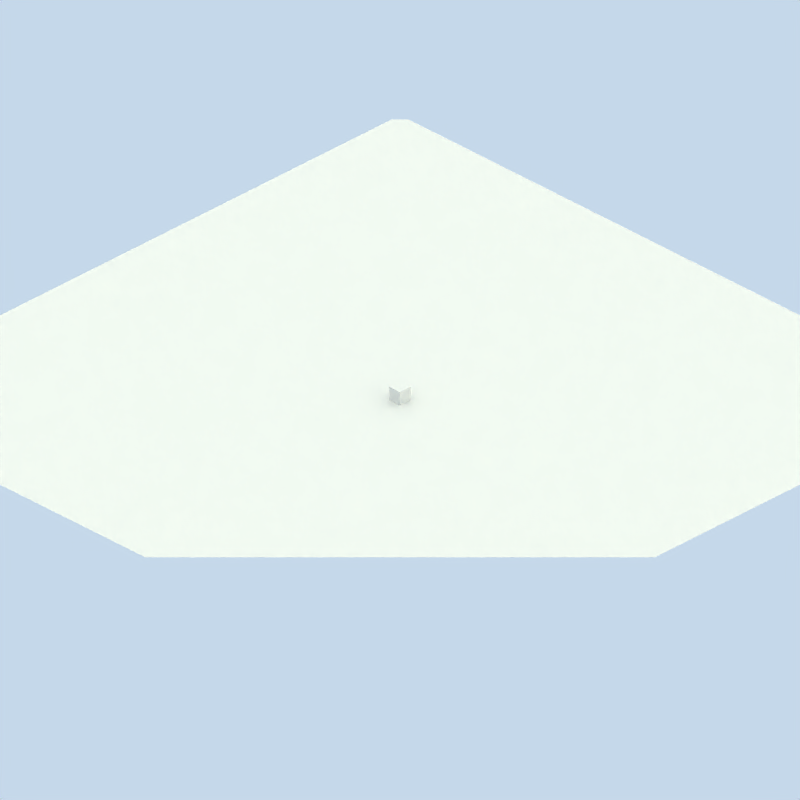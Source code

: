 # Source: cat.blend  (saved by Blender 2.59.0; exported with 4.5.12 LTS)
import bpy
from mathutils import Matrix  # noqa: F401  (used for matrix-valued properties, if any)

bpy.ops.wm.read_factory_settings(use_empty=True)
scene = bpy.context.scene
scene.name = 'Scene'

# ---- collections
col_collection_1 = bpy.data.collections.new('Collection 1'); scene.collection.children.link(col_collection_1)
col_collection_2 = bpy.data.collections.new('Collection 2'); scene.collection.children.link(col_collection_2)

# ---- materials (node trees are filled in below, after node groups)
mat_material_001 = bpy.data.materials.new('Material.001')
mat_material_001.alpha_threshold = 0.0
mat_material_001.roughness = 0.5
mat_material_001.specular_intensity = 0.0
mat_material_001.line_color = (0.0, 0.0, 0.0, 1.0)

# ---- material node trees

# ---- world
world_world = bpy.data.worlds.new('World'); scene.world = world_world
world_world.color = (0.7742, 0.8472, 0.9176)
world_world.use_sun_shadow = False
world_world.sun_shadow_jitter_overblur = 0.0
world_world.cycles.sampling_method = 'MANUAL'
world_world.cycles.sample_map_resolution = 256
world_world.light_settings.distance = 1.0

# ---- cameras
cam_camera = bpy.data.cameras.new('Camera')
cam_camera.type = 'ORTHO'
cam_camera.passepartout_alpha = 0.2
cam_camera.clip_end = 100.0
cam_camera.lens = 35.0
cam_camera.ortho_scale = 105.4
cam_camera.show_passepartout = False
cam_camera.show_safe_areas = True
cam_camera.dof.focus_distance = 0.0
cam_camera.dof.aperture_fstop = 128.0

# ---- lights
light_arealight_001 = bpy.data.lights.new('AreaLight.001', 'AREA')
light_arealight_001.color = (1.0, 0.9118, 0.8941)
light_arealight_001.transmission_factor = 0.0
light_arealight_001.energy = 31.42
light_arealight_001.shadow_buffer_clip_start = 0.5
light_arealight_001.shadow_soft_size = 2.841
light_arealight_001.shadow_maximum_resolution = 0.006
light_arealight_001.use_absolute_resolution = True
light_arealight_001.size = 2.841
light_arealight_001.size_y = 1.0
light_arealight_001.cycles.use_multiple_importance_sampling = False
light_sun = bpy.data.lights.new('Sun', 'SUN')
light_sun.color = (1.0, 0.9218, 0.651)
light_sun.transmission_factor = 0.0
light_sun.angle = 3.111
light_sun.energy = 1.4
light_sun.shadow_buffer_clip_start = 0.5
light_sun.shadow_soft_size = 65.0
light_sun.shadow_cascade_max_distance = 1000.0
light_sun.cycles.use_multiple_importance_sampling = False
light_arealight = bpy.data.lights.new('AreaLight', 'AREA')
light_arealight.color = (1.0, 0.9118, 0.8941)
light_arealight.transmission_factor = 0.0
light_arealight.energy = 31.42
light_arealight.shadow_buffer_clip_start = 0.5
light_arealight.shadow_soft_size = 2.841
light_arealight.shadow_maximum_resolution = 0.006
light_arealight.use_absolute_resolution = True
light_arealight.size = 2.841
light_arealight.size_y = 1.0
light_arealight.cycles.use_multiple_importance_sampling = False

# ---- meshes
me_plane = bpy.data.meshes.new('Plane')
me_plane.from_pydata([(1.0, 1.0, 0.0), (1.0, -1.0, 0.0), (-1.0, -1.0, 0.0), (-1.0, 1.0, 0.0)], [], [(0, 3, 2, 1)])
me_plane.materials.append(mat_material_001)
me_plane.use_remesh_preserve_volume = False
me_plane.use_remesh_preserve_attributes = False
me_plane.use_mirror_vertex_groups = False
me_plane.update()
me_cube_007 = bpy.data.meshes.new('Cube.007')
me_cube_007.from_pydata([(1.0, 1.0, -1.0), (1.0, -1.0, -1.0), (1.0, 1.0, 1.0), (1.0, -1.0, 1.0), (-5.96e-08, -1.0, -1.0), (1.0, 0.0, -1.0), (1.788e-07, 1.0, -1.0), (1.0, -5.364e-07, 1.0), (-5.364e-07, -1.0, 1.0), (2.384e-07, 1.0, 1.0), (1.0, -1.0, 0.0), (1.0, 1.0, 0.0), (5.96e-08, 1.192e-07, -1.0), (-1.192e-07, -1.788e-07, 1.0), (1.0, -2.682e-07, 0.0), (-2.98e-07, -1.0, 0.0), (2.086e-07, 1.0, 0.0)], [], [(5, 1, 4, 12), (0, 5, 12, 6), (2, 9, 13, 7), (7, 13, 8, 3), (11, 2, 7, 14), (0, 11, 14, 5), (14, 7, 3, 10), (5, 14, 10, 1), (10, 3, 8, 15), (1, 10, 15, 4), (11, 0, 6, 16), (2, 11, 16, 9)])
me_cube_007.use_remesh_preserve_volume = False
me_cube_007.use_remesh_preserve_attributes = False
me_cube_007.use_mirror_vertex_groups = False
me_cube_007.update()

# ---- objects
ob_shadowplane = bpy.data.objects.new('shadowPlane', me_plane)
ob_globalwrapper = bpy.data.objects.new('globalWrapper', None)
ob_filllight = bpy.data.objects.new('fillLight', light_arealight_001)
ob_sun = bpy.data.objects.new('Sun', light_sun)
ob_arealight = bpy.data.objects.new('AreaLight', light_arealight)
ob_isocamera = bpy.data.objects.new('isoCamera', cam_camera)
ob_cube = bpy.data.objects.new('Cube', me_cube_007)

# ---- transforms, parenting, visibility, modifiers, constraints
ob_shadowplane.location = (0.0, 0.0, 0.0)
ob_shadowplane.scale = (53.05, 53.05, 53.05)
ob_shadowplane.lock_rotations_4d = False
ob_shadowplane.empty_display_type = 'ARROWS'
ob_shadowplane.hide_viewport = True
ob_shadowplane.lineart.crease_threshold = 0.0
ob_globalwrapper.location = (0.0, 0.0, 0.0)
ob_globalwrapper.scale = (4.193, 4.193, 4.193)
ob_globalwrapper.lock_rotations_4d = False
ob_globalwrapper.empty_display_type = 'ARROWS'
ob_globalwrapper.empty_image_offset = (0.0, 0.0)
ob_globalwrapper.hide_viewport = True
ob_globalwrapper.lineart.crease_threshold = 0.0
ob_filllight.location = (6.506, -37.49, -1.421)
ob_filllight.rotation_euler = (-0.5411, 0.03316, 0.0)
ob_filllight.empty_display_type = 'ARROWS'
ob_filllight.hide_viewport = True
ob_filllight.lineart.crease_threshold = 0.0
_c = ob_filllight.constraints.new('TRACK_TO'); _c.name = 'TrackTo'
_c.target = ob_globalwrapper
ob_sun.location = (27.0, 23.08, 60.04)
ob_sun.rotation_euler = (-0.5412, 0.03316, 0.0)
ob_sun.empty_display_type = 'ARROWS'
ob_sun.lineart.crease_threshold = 0.0
_c = ob_sun.constraints.new('TRACK_TO'); _c.name = 'TrackTo'
_c.target = ob_globalwrapper
ob_arealight.location = (30.89, 9.973, 52.61)
ob_arealight.rotation_euler = (-0.5411, 0.03316, 0.0)
ob_arealight.empty_display_type = 'ARROWS'
ob_arealight.lineart.crease_threshold = 0.0
_c = ob_arealight.constraints.new('TRACK_TO'); _c.name = 'TrackTo'
_c.target = ob_globalwrapper
ob_isocamera.location = (22.04, -22.04, 18.0)
ob_isocamera.rotation_euler = (2.147, 0.0, 0.9547)
ob_isocamera.lock_rotations_4d = False
ob_isocamera.empty_display_type = 'ARROWS'
ob_isocamera.color = (0.0, 0.0, 0.0, 0.0)
ob_isocamera.display_type = 'WIRE'
ob_isocamera.lineart.crease_threshold = 0.0
_c = ob_isocamera.constraints.new('TRACK_TO'); _c.name = 'Const'
_c.target = ob_globalwrapper
ob_cube.location = (0.0, 0.0, 0.9973)
ob_cube.lineart.crease_threshold = 0.0
_m = ob_cube.modifiers.new('Mirror', 'MIRROR')

# ---- collection membership
col_collection_1.objects.link(ob_shadowplane)
col_collection_1.objects.link(ob_globalwrapper)
col_collection_1.objects.link(ob_filllight)
col_collection_1.objects.link(ob_sun)
col_collection_1.objects.link(ob_arealight)
col_collection_1.objects.link(ob_isocamera)
col_collection_2.objects.link(ob_cube)

# ---- scene / render settings (as saved in the file)
scene.camera = ob_isocamera
scene.frame_start = 1; scene.frame_end = 250; scene.frame_set(140)
scene.render.engine = 'BLENDER_EEVEE_NEXT'
scene.render.image_settings.quality = 100
scene.render.image_settings.compression = 100
scene.render.image_settings.exr_codec = 'RLE'
scene.render.resolution_x = 1800
scene.render.resolution_y = 1800
scene.render.pixel_aspect_x = 100.0
scene.render.pixel_aspect_y = 100.0
scene.render.fps = 25
scene.render.dither_intensity = 0.0
scene.render.film_transparent = True
scene.render.use_compositing = False
scene.render.use_sequencer = False
scene.render.bake_margin = 2
scene.render.bake_bias = 0.0
scene.render.use_stamp_time = False
scene.render.use_stamp_date = False
scene.render.use_stamp_frame = False
scene.render.use_stamp_camera = False
scene.render.use_stamp_scene = False
scene.render.use_stamp_filename = False
scene.render.use_stamp_render_time = False
scene.render.stamp_font_size = 0
scene.cycles.use_denoising = False
scene.cycles.samples = 10
scene.cycles.sampling_pattern = 'TABULATED_SOBOL'
scene.cycles.light_sampling_threshold = 0.0
scene.cycles.use_adaptive_sampling = False
scene.cycles.use_light_tree = False
scene.cycles.blur_glossy = 0.0
scene.cycles.volume_bounces = 1
scene.cycles.pixel_filter_type = 'GAUSSIAN'
scene.cycles.sample_clamp_indirect = 0.0
scene.view_settings.view_transform = 'Raw'
bpy.context.view_layer.update()
